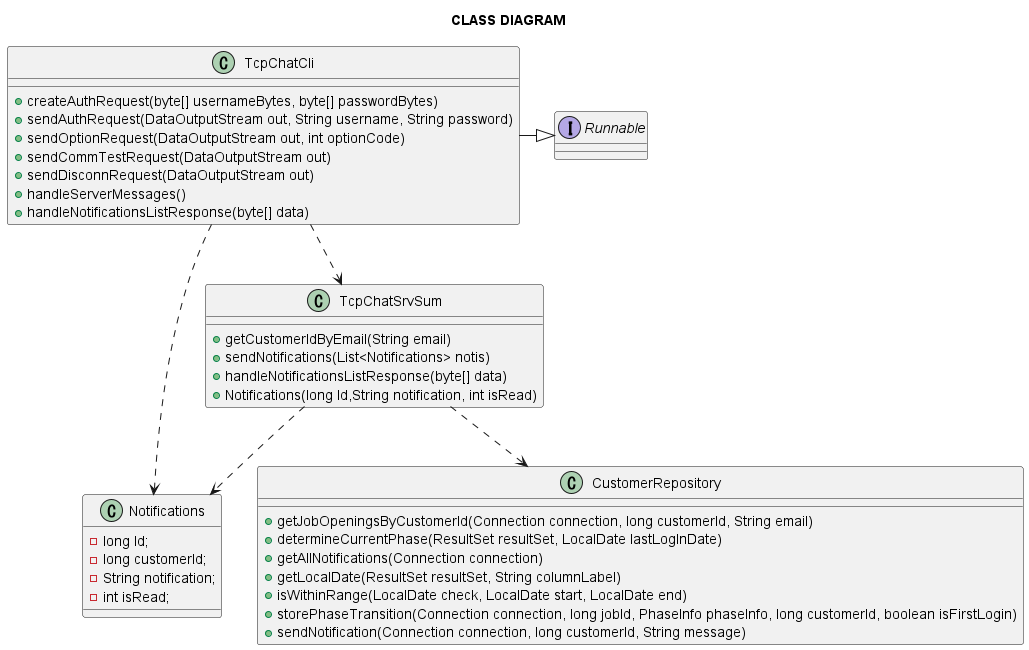

The diagram above was rendered by PlantUML. Its source (embedded in the PNG):
@startuml

title CLASS DIAGRAM

interface Runnable {

}

class TcpChatCli {
+createAuthRequest(byte[] usernameBytes, byte[] passwordBytes)
+sendAuthRequest(DataOutputStream out, String username, String password)
+sendOptionRequest(DataOutputStream out, int optionCode)
+sendCommTestRequest(DataOutputStream out)
+sendDisconnRequest(DataOutputStream out)
+handleServerMessages()
+handleNotificationsListResponse(byte[] data)

}

class TcpChatSrvSum{
+getCustomerIdByEmail(String email)
+sendNotifications(List<Notifications> notis)
+handleNotificationsListResponse(byte[] data)
+Notifications(long Id,String notification, int isRead)
}

class Notifications{
-long Id;
-long customerId;
-String notification;
-int isRead;

}

class CustomerRepository{
+getJobOpeningsByCustomerId(Connection connection, long customerId, String email)
+determineCurrentPhase(ResultSet resultSet, LocalDate lastLogInDate)
+getAllNotifications(Connection connection)
+getLocalDate(ResultSet resultSet, String columnLabel)
+isWithinRange(LocalDate check, LocalDate start, LocalDate end)
+storePhaseTransition(Connection connection, long jobId, PhaseInfo phaseInfo, long customerId, boolean isFirstLogin)
+sendNotification(Connection connection, long customerId, String message)

}

TcpChatCli ..> TcpChatSrvSum
TcpChatSrvSum ..> Notifications
TcpChatSrvSum ..> CustomerRepository
TcpChatCli ..> Notifications


TcpChatCli -|> Runnable

@enduml